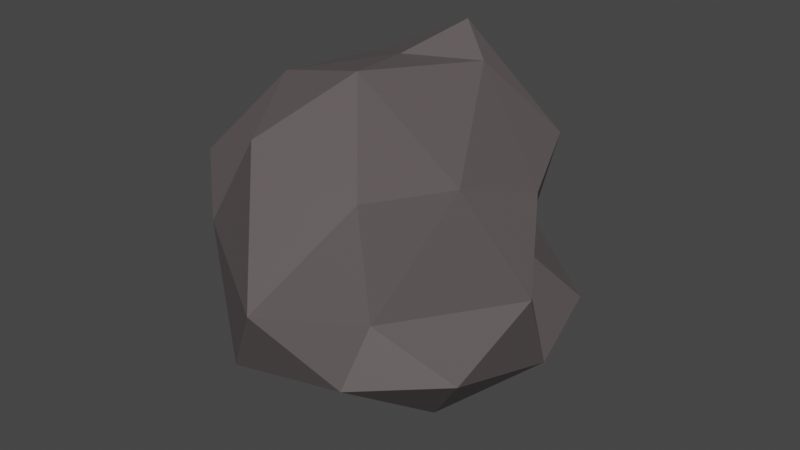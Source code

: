 # Source: stone.blend  (saved by Blender 2.81.16; exported with 4.5.12 LTS)
import bpy
from mathutils import Matrix  # noqa: F401  (used for matrix-valued properties, if any)

bpy.ops.wm.read_factory_settings(use_empty=True)
scene = bpy.context.scene
scene.name = 'Scene'

# ---- collections
col_collection = bpy.data.collections.new('Collection'); scene.collection.children.link(col_collection)

# ---- materials (node trees are filled in below, after node groups)
mat_stone = bpy.data.materials.new('stone')
mat_stone.use_transparent_shadow = False

# ---- material node trees
mat_stone.use_nodes = True; mat_stone.node_tree.nodes.clear()
_N = mat_stone.node_tree.nodes; _L = mat_stone.node_tree.links
n0 = _N.new('ShaderNodeOutputMaterial'); n0.name = 'Material Output'; n0.location = (300, 300)
n1 = _N.new('ShaderNodeBsdfPrincipled'); n1.name = 'Principled BSDF'; n1.location = (10, 300)
n1.distribution = 'GGX'
n1.subsurface_method = 'BURLEY'
n1.inputs[0].default_value = (0.1107, 0.09287, 0.09556, 1.0)
n1.inputs[3].default_value = 1.45
n1.inputs[27].default_value = (0.0, 0.0, 0.0, 1.0)
n1.inputs[28].default_value = 1.0
_L.new(n1.outputs[0], n0.inputs[0])
n0.is_active_output = True

# ---- world
world_world = bpy.data.worlds.new('World'); scene.world = world_world
world_world.use_nodes = True; world_world.node_tree.nodes.clear()
_N = world_world.node_tree.nodes; _L = world_world.node_tree.links
n0 = _N.new('ShaderNodeOutputWorld'); n0.name = 'World Output'; n0.location = (300, 300)
n1 = _N.new('ShaderNodeBackground'); n1.name = 'Background'; n1.location = (10, 300)
n1.inputs[0].default_value = (0.05088, 0.05088, 0.05088, 1.0)
_L.new(n1.outputs[0], n0.inputs[0])
n0.is_active_output = True
world_world.color = (0.05088, 0.05088, 0.05088)
world_world.use_sun_shadow = False
world_world.sun_shadow_jitter_overblur = 0.0

# ---- meshes
me_stone = bpy.data.meshes.new('stone')
me_stone.from_pydata([(-0.05202, -0.09724, -0.01764), (0.6716, -0.623, 0.5351), (-0.3244, -1.063, 0.4594), (-0.5698, -0.257, 0.6155), (-0.3284, 0.7534, 0.5351), (0.6716, 0.4285, 0.5351), (0.1849, -0.7393, 1.348), (-0.7716, -0.7385, 1.354), (-0.7756, 0.4285, 1.43), (0.09472, 0.7387, 1.342), (0.7128, -0.112, 1.342), (-0.2365, 0.0651, 1.746), (-0.2145, -0.5972, 0.1317), (0.3733, -0.4063, 0.1317), (0.2108, -0.9063, 0.4566), (0.7986, -0.09724, 0.4566), (0.3733, 0.2118, 0.1317), (-0.5778, -0.09724, 0.1317), (-0.5254, -0.4729, 0.5836), (-0.2145, 0.4028, 0.1317), (-0.7402, 0.4028, 0.4566), (0.2108, 0.7118, 0.4566), (0.899, -0.4063, 0.9824), (0.5074, 0.1066, 0.9019), (-0.04797, -1.213, 0.9066), (0.2693, -0.7583, 0.767), (-0.6264, -0.566, 1.063), (-0.7976, -0.7377, 0.9531), (-1.013, 0.6399, 0.8194), (-1.003, 0.2118, 0.9824), (0.1441, 0.6066, 0.9019), (-0.05202, 0.9028, 0.9824), (0.6362, -0.5972, 1.508), (-0.4727, -0.7377, 1.479), (-0.9777, -0.2187, 1.369), (-0.2548, 0.5988, 1.399), (0.5065, 0.388, 1.42), (-0.1819, -0.3153, 1.768), (0.1813, 0.1847, 1.768), (-0.717, -0.2498, 1.638), (-0.6618, 0.3741, 1.596), (-0.03042, 0.3341, 1.901)], [], [(0, 13, 12), (1, 13, 15), (0, 12, 17), (0, 17, 19), (0, 19, 16), (1, 15, 22), (2, 14, 24), (3, 18, 26), (4, 20, 28), (5, 21, 30), (1, 22, 25), (2, 24, 27), (3, 26, 29), (4, 28, 31), (5, 30, 23), (6, 32, 37), (7, 33, 39), (8, 34, 40), (9, 35, 41), (10, 36, 38), (38, 41, 11), (38, 36, 41), (36, 9, 41), (41, 40, 11), (41, 35, 40), (35, 8, 40), (40, 39, 11), (40, 34, 39), (34, 7, 39), (39, 37, 11), (39, 33, 37), (33, 6, 37), (37, 38, 11), (37, 32, 38), (32, 10, 38), (23, 36, 10), (23, 30, 36), (30, 9, 36), (31, 35, 9), (31, 28, 35), (28, 8, 35), (29, 34, 8), (29, 26, 34), (26, 7, 34), (27, 33, 7), (27, 24, 33), (24, 6, 33), (25, 32, 6), (25, 22, 32), (22, 10, 32), (30, 31, 9), (30, 21, 31), (21, 4, 31), (28, 29, 8), (28, 20, 29), (20, 3, 29), (26, 27, 7), (26, 18, 27), (18, 2, 27), (24, 25, 6), (24, 14, 25), (14, 1, 25), (22, 23, 10), (22, 15, 23), (15, 5, 23), (16, 21, 5), (16, 19, 21), (19, 4, 21), (19, 20, 4), (19, 17, 20), (17, 3, 20), (17, 18, 3), (17, 12, 18), (12, 2, 18), (15, 16, 5), (15, 13, 16), (13, 0, 16), (12, 14, 2), (12, 13, 14), (13, 1, 14)])
_uv = me_stone.uv_layers.new(name='UVMap')
_uv.uv.foreach_set('vector', [0.8182, 0.0, 0.7727, 0.07873, 0.8636, 0.07873, 0.7273, 0.1575, 0.6818, 0.07873, 0.6364, 0.1575, 0.09091, 0.0, 0.04545, 0.07873, 0.1364, 0.07873, 0.2727, 0.0, 0.2273, 0.07873, 0.3182, 0.07873, 0.4545, 0.0, 0.4091, 0.07873, 0.5, 0.07873, 0.7273, 0.1575, 0.6364, 0.1575, 0.6818, 0.2362, 0.9091, 0.1575, 0.8182, 0.1575, 0.8636, 0.2362, 0.1818, 0.1575, 0.09091, 0.1575, 0.1364, 0.2362, 0.3636, 0.1575, 0.2727, 0.1575, 0.3182, 0.2362, 0.5455, 0.1575, 0.4545, 0.1575, 0.5, 0.2362, 0.7273, 0.1575, 0.6818, 0.2362, 0.7727, 0.2362, 0.9091, 0.1575, 0.8636, 0.2362, 0.9545, 0.2362, 0.1818, 0.1575, 0.1364, 0.2362, 0.2273, 0.2362, 0.3636, 0.1575, 0.3182, 0.2362, 0.4091, 0.2362, 0.5455, 0.1575, 0.5, 0.2362, 0.5909, 0.2362, 0.8182, 0.3149, 0.7273, 0.3149, 0.7727, 0.3937, 1.0, 0.3149, 0.9091, 0.3149, 0.9545, 0.3937, 0.2727, 0.3149, 0.1818, 0.3149, 0.2273, 0.3937, 0.4545, 0.3149, 0.3636, 0.3149, 0.4091, 0.3937, 0.6364, 0.3149, 0.5455, 0.3149, 0.5909, 0.3937, 0.5909, 0.3937, 0.5, 0.3937, 0.5455, 0.4724, 0.5909, 0.3937, 0.5455, 0.3149, 0.5, 0.3937, 0.5455, 0.3149, 0.4545, 0.3149, 0.5, 0.3937, 0.4091, 0.3937, 0.3182, 0.3937, 0.3636, 0.4724, 0.4091, 0.3937, 0.3636, 0.3149, 0.3182, 0.3937, 0.3636, 0.3149, 0.2727, 0.3149, 0.3182, 0.3937, 0.2273, 0.3937, 0.1364, 0.3937, 0.1818, 0.4724, 0.2273, 0.3937, 0.1818, 0.3149, 0.1364, 0.3937, 0.1818, 0.3149, 0.09091, 0.3149, 0.1364, 0.3937, 0.9545, 0.3937, 0.8636, 0.3937, 0.9091, 0.4724, 0.9545, 0.3937, 0.9091, 0.3149, 0.8636, 0.3937, 0.9091, 0.3149, 0.8182, 0.3149, 0.8636, 0.3937, 0.7727, 0.3937, 0.6818, 0.3937, 0.7273, 0.4724, 0.7727, 0.3937, 0.7273, 0.3149, 0.6818, 0.3937, 0.7273, 0.3149, 0.6364, 0.3149, 0.6818, 0.3937, 0.5909, 0.2362, 0.5455, 0.3149, 0.6364, 0.3149, 0.5909, 0.2362, 0.5, 0.2362, 0.5455, 0.3149, 0.5, 0.2362, 0.4545, 0.3149, 0.5455, 0.3149, 0.4091, 0.2362, 0.3636, 0.3149, 0.4545, 0.3149, 0.4091, 0.2362, 0.3182, 0.2362, 0.3636, 0.3149, 0.3182, 0.2362, 0.2727, 0.3149, 0.3636, 0.3149, 0.2273, 0.2362, 0.1818, 0.3149, 0.2727, 0.3149, 0.2273, 0.2362, 0.1364, 0.2362, 0.1818, 0.3149, 0.1364, 0.2362, 0.09091, 0.3149, 0.1818, 0.3149, 0.9545, 0.2362, 0.9091, 0.3149, 1.0, 0.3149, 0.9545, 0.2362, 0.8636, 0.2362, 0.9091, 0.3149, 0.8636, 0.2362, 0.8182, 0.3149, 0.9091, 0.3149, 0.7727, 0.2362, 0.7273, 0.3149, 0.8182, 0.3149, 0.7727, 0.2362, 0.6818, 0.2362, 0.7273, 0.3149, 0.6818, 0.2362, 0.6364, 0.3149, 0.7273, 0.3149, 0.5, 0.2362, 0.4091, 0.2362, 0.4545, 0.3149, 0.5, 0.2362, 0.4545, 0.1575, 0.4091, 0.2362, 0.4545, 0.1575, 0.3636, 0.1575, 0.4091, 0.2362, 0.3182, 0.2362, 0.2273, 0.2362, 0.2727, 0.3149, 0.3182, 0.2362, 0.2727, 0.1575, 0.2273, 0.2362, 0.2727, 0.1575, 0.1818, 0.1575, 0.2273, 0.2362, 0.1364, 0.2362, 0.04545, 0.2362, 0.09091, 0.3149, 0.1364, 0.2362, 0.09091, 0.1575, 0.04545, 0.2362, 0.09091, 0.1575, 0.0, 0.1575, 0.04545, 0.2362, 0.8636, 0.2362, 0.7727, 0.2362, 0.8182, 0.3149, 0.8636, 0.2362, 0.8182, 0.1575, 0.7727, 0.2362, 0.8182, 0.1575, 0.7273, 0.1575, 0.7727, 0.2362, 0.6818, 0.2362, 0.5909, 0.2362, 0.6364, 0.3149, 0.6818, 0.2362, 0.6364, 0.1575, 0.5909, 0.2362, 0.6364, 0.1575, 0.5455, 0.1575, 0.5909, 0.2362, 0.5, 0.07873, 0.4545, 0.1575, 0.5455, 0.1575, 0.5, 0.07873, 0.4091, 0.07873, 0.4545, 0.1575, 0.4091, 0.07873, 0.3636, 0.1575, 0.4545, 0.1575, 0.3182, 0.07873, 0.2727, 0.1575, 0.3636, 0.1575, 0.3182, 0.07873, 0.2273, 0.07873, 0.2727, 0.1575, 0.2273, 0.07873, 0.1818, 0.1575, 0.2727, 0.1575, 0.1364, 0.07873, 0.09091, 0.1575, 0.1818, 0.1575, 0.1364, 0.07873, 0.04545, 0.07873, 0.09091, 0.1575, 0.04545, 0.07873, 0.0, 0.1575, 0.09091, 0.1575, 0.6364, 0.1575, 0.5909, 0.07873, 0.5455, 0.1575, 0.6364, 0.1575, 0.6818, 0.07873, 0.5909, 0.07873, 0.6818, 0.07873, 0.6364, 0.0, 0.5909, 0.07873, 0.8636, 0.07873, 0.8182, 0.1575, 0.9091, 0.1575, 0.8636, 0.07873, 0.7727, 0.07873, 0.8182, 0.1575, 0.7727, 0.07873, 0.7273, 0.1575, 0.8182, 0.1575])
me_stone.materials.append(mat_stone)
me_stone.use_remesh_fix_poles = True
me_stone.use_remesh_preserve_attributes = False
me_stone.use_mirror_vertex_groups = False
me_stone.update()

# ---- objects
ob_stone = bpy.data.objects.new('stone', me_stone)

# ---- transforms, parenting, visibility, modifiers, constraints
ob_stone.location = (0.0, 0.0, 0.0)
ob_stone.lineart.crease_threshold = 0.0

# ---- collection membership
col_collection.objects.link(ob_stone)

# ---- scene / render settings (as saved in the file)
scene.frame_start = 1; scene.frame_end = 250; scene.frame_set(1)
scene.render.engine = 'BLENDER_EEVEE_NEXT'
scene.cycles.use_denoising = False
scene.cycles.samples = 128
scene.cycles.sampling_pattern = 'TABULATED_SOBOL'
scene.cycles.use_adaptive_sampling = False
scene.cycles.use_light_tree = False
scene.view_settings.view_transform = 'Filmic'
bpy.context.view_layer.update()

# ---- added for rendering (the .blend has no active camera and no usable light): camera, sun
cam_auto = bpy.data.cameras.new('AutoCamera')
cam_auto.lens = 50.0
cam_auto.sensor_width = 36.0
cam_auto.clip_end = 1000.0
ob_auto_camera = bpy.data.objects.new('AutoCamera', cam_auto)
scene.collection.objects.link(ob_auto_camera)
ob_auto_camera.location = (3.12301, -3.97104, 3.48578)
ob_auto_camera.rotation_euler = (1.09748, -7.21219e-08, 0.694738)
scene.camera = ob_auto_camera
light_auto_sun = bpy.data.lights.new('AutoSun', 'SUN')
light_auto_sun.energy = 3.0
light_auto_sun.angle = 0.0523599
ob_auto_sun = bpy.data.objects.new('AutoSun', light_auto_sun)
scene.collection.objects.link(ob_auto_sun)
ob_auto_sun.rotation_euler = (0.872665, 0.174533, 0.523599)
bpy.context.view_layer.update()
